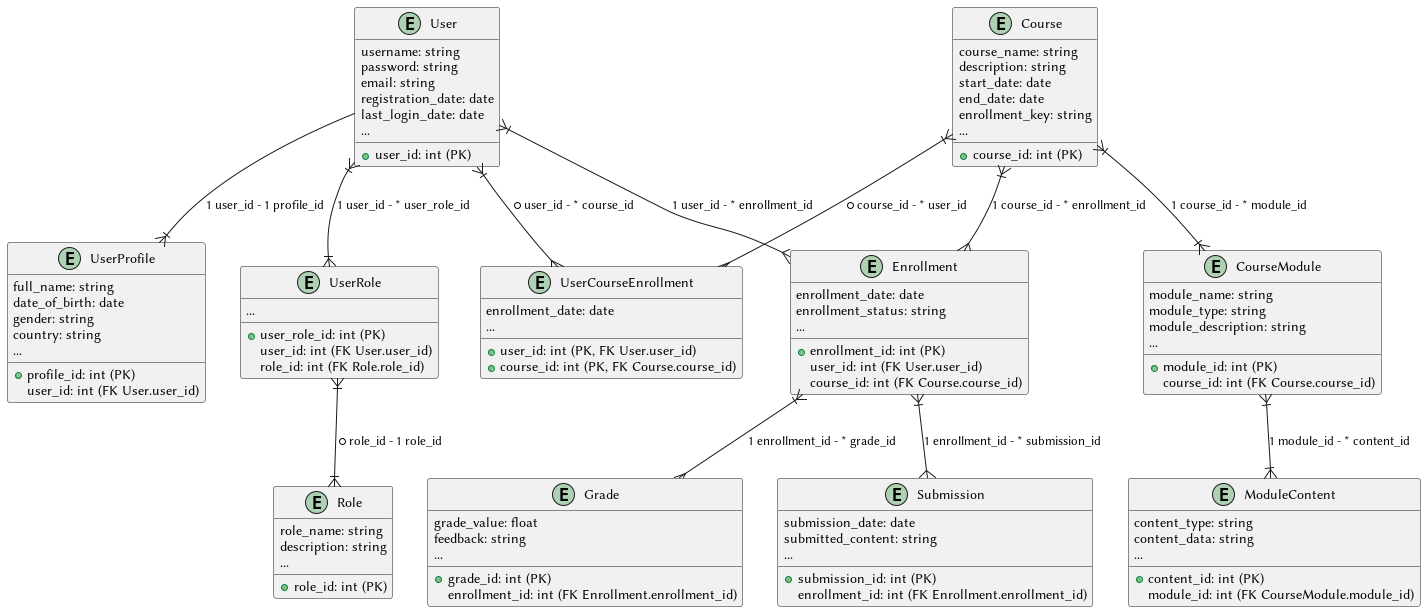

The diagram above was rendered by PlantUML. Its source (embedded in the PNG):
@startuml

' Define User-related tables
entity User {
    + user_id: int (PK)
    username: string
    password: string
    email: string
    registration_date: date
    last_login_date: date
    ...
}

entity UserProfile {
    + profile_id: int (PK)
    user_id: int (FK User.user_id)
    full_name: string
    date_of_birth: date
    gender: string
    country: string
    ...
}

entity UserRole {
    + user_role_id: int (PK)
    user_id: int (FK User.user_id)
    role_id: int (FK Role.role_id)
    ...
}

entity Role {
    + role_id: int (PK)
    role_name: string
    description: string
    ...
}

' Define Course-related tables
entity Course {
    + course_id: int (PK)
    course_name: string
    description: string
    start_date: date
    end_date: date
    enrollment_key: string
    ...
}

entity CourseModule {
    + module_id: int (PK)
    course_id: int (FK Course.course_id)
    module_name: string
    module_type: string
    module_description: string
    ...
}

entity ModuleContent {
    + content_id: int (PK)
    module_id: int (FK CourseModule.module_id)
    content_type: string
    content_data: string
    ...
}

entity Enrollment {
    + enrollment_id: int (PK)
    user_id: int (FK User.user_id)
    course_id: int (FK Course.course_id)
    enrollment_date: date
    enrollment_status: string
    ...
}

entity Grade {
    + grade_id: int (PK)
    enrollment_id: int (FK Enrollment.enrollment_id)
    grade_value: float
    feedback: string
    ...
}

entity Submission {
    + submission_id: int (PK)
    enrollment_id: int (FK Enrollment.enrollment_id)
    submission_date: date
    submitted_content: string
    ...
}

entity UserCourseEnrollment {
    + user_id: int (PK, FK User.user_id)
    + course_id: int (PK, FK Course.course_id)
    enrollment_date: date
    ...
}

' Define Relationships with Cardinality
User --|{ UserProfile : 1 user_id - 1 profile_id
User }|--|{ UserRole : 1 user_id - * user_role_id
UserRole }|--|{ Role : * role_id - 1 role_id
Course }|--|{ CourseModule : 1 course_id - * module_id
CourseModule }|--|{ ModuleContent : 1 module_id - * content_id
User }|--{ Enrollment : 1 user_id - * enrollment_id
Course }|--{ Enrollment : 1 course_id - * enrollment_id
Enrollment }|--{ Grade : 1 enrollment_id - * grade_id
Enrollment }|--{ Submission : 1 enrollment_id - * submission_id
User }|--{ UserCourseEnrollment : * user_id - * course_id
Course }|--{ UserCourseEnrollment : * course_id - * user_id

@enduml